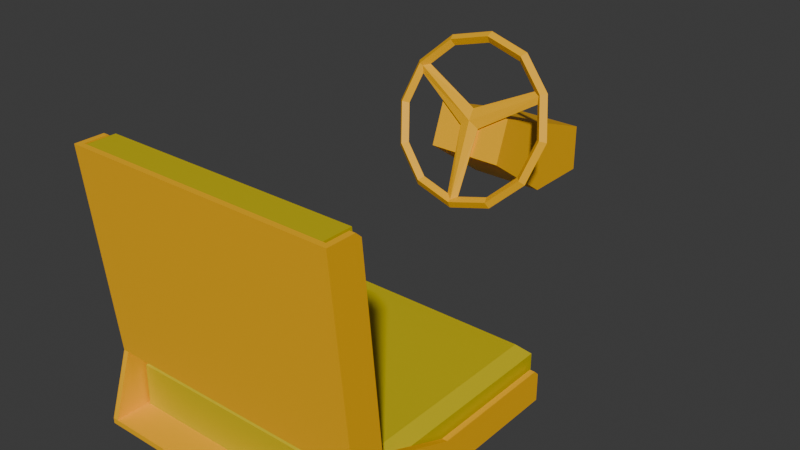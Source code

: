 # Source: seat_car_driver_tiny.blend  (saved by Blender 4.2.67; exported with 4.5.12 LTS)
import bpy
from mathutils import Matrix  # noqa: F401  (used for matrix-valued properties, if any)

bpy.ops.wm.read_factory_settings(use_empty=True)
scene = bpy.context.scene
scene.name = 'Scene'

# ---- collections
col_collection = bpy.data.collections.new('Collection'); scene.collection.children.link(col_collection)

# ---- materials (node trees are filled in below, after node groups)
mat_paintable_0 = bpy.data.materials.new('Paintable-0')
mat_paintable_0.alpha_threshold = 0.0
mat_paintable_0.roughness = 0.5
mat_paintable_0.line_color = (0.0, 0.0, 0.0, 1.0)
mat_paintable_1 = bpy.data.materials.new('Paintable-1')

# ---- material node trees
mat_paintable_0.use_nodes = True; mat_paintable_0.node_tree.nodes.clear()
_N = mat_paintable_0.node_tree.nodes; _L = mat_paintable_0.node_tree.links
n0 = _N.new('ShaderNodeOutputMaterial'); n0.name = 'Material Output'; n0.location = (300, 300)
n1 = _N.new('ShaderNodeBsdfPrincipled'); n1.name = 'Principled BSDF'; n1.location = (10, 300)
n1.inputs[0].default_value = (1.0, 0.4969, 0.0, 1.0)
n1.inputs[3].default_value = 1.45
_L.new(n1.outputs[0], n0.inputs[0])
n0.is_active_output = True
mat_paintable_1.use_nodes = True; mat_paintable_1.node_tree.nodes.clear()
_N = mat_paintable_1.node_tree.nodes; _L = mat_paintable_1.node_tree.links
n0 = _N.new('ShaderNodeBsdfPrincipled'); n0.name = 'プリンシプルBSDF'; n0.location = (10, 300)
n0.inputs[0].default_value = (0.6105, 0.491, 0.0, 1.0)
n1 = _N.new('ShaderNodeOutputMaterial'); n1.name = 'マテリアル出力'; n1.location = (300, 300)
_L.new(n0.outputs[0], n1.inputs[0])
n1.is_active_output = True

# ---- world
world_world = bpy.data.worlds.new('World'); scene.world = world_world
world_world.use_nodes = True; world_world.node_tree.nodes.clear()
_N = world_world.node_tree.nodes; _L = world_world.node_tree.links
n0 = _N.new('ShaderNodeOutputWorld'); n0.name = 'World Output'; n0.location = (300, 300)
n1 = _N.new('ShaderNodeBackground'); n1.name = 'Background'; n1.location = (10, 300)
n1.inputs[0].default_value = (0.05088, 0.05088, 0.05088, 1.0)
_L.new(n1.outputs[0], n0.inputs[0])
n0.is_active_output = True
world_world.color = (0.05088, 0.05088, 0.05088)
world_world.sun_shadow_jitter_overblur = 0.0

# ---- meshes
me_cube = bpy.data.meshes.new('Cube')
me_cube.from_pydata([(0.375, 0.125, -0.115), (0.375, -0.316, -0.115), (-0.125, 0.125, -0.115), (-0.125, -0.316, -0.115), (-0.125, -0.315, -0.125), (0.375, -0.315, -0.125), (0.375, 0.125, -0.125), (-0.125, 0.125, -0.125), (0.365, 0.125, -0.115), (-0.115, 0.125, -0.115), (0.365, 0.125, -0.125), (-0.115, 0.125, -0.125), (0.36, 0.125, -0.115), (-0.11, 0.125, -0.115), (0.365, -0.316, -0.115), (-0.115, -0.316, -0.115), (0.34, 0.105, -0.0175), (0.36, 0.125, -0.0375), (-0.11, 0.125, -0.0375), (-0.09, 0.105, -0.0175), (0.375, -0.3213, -0.0625), (-0.125, -0.3213, -0.0625), (0.375, 0.125, -0.0725), (0.375, 0.115, -0.0625), (-0.125, 0.115, -0.0625), (-0.125, 0.125, -0.0725), (-0.115, 0.125, -0.0725), (-0.115, 0.115, -0.0625), (0.365, 0.115, -0.0625), (0.365, 0.125, -0.0725), (0.36, -0.311, -0.115), (-0.11, -0.311, -0.115), (0.34, -0.29, -0.0175), (0.36, -0.31, -0.0375), (-0.11, -0.31, -0.0375), (-0.09, -0.29, -0.0175), (0.375, -0.375, -0.125), (-0.125, -0.375, -0.115), (-0.125, -0.375, -0.125), (0.375, -0.375, -0.115), (0.365, -0.375, -0.125), (-0.115, -0.375, -0.115), (-0.115, -0.375, -0.125), (0.365, -0.375, -0.115), (0.365, -0.3213, -0.0625), (-0.115, -0.3213, -0.0625), (0.375, -0.125, -0.115), (-0.125, -0.125, -0.115), (-0.125, -0.125, -0.125), (0.375, -0.125, -0.125), (0.365, -0.125, -0.115), (-0.115, -0.125, -0.115), (0.375, -0.125, -0.0625), (-0.125, -0.125, -0.0625), (0.365, -0.125, -0.0625), (-0.115, -0.125, -0.0625), (0.36, -0.125, -0.115), (-0.11, -0.125, -0.115), (-0.125, -0.3275, 0.0), (-0.125, -0.3375, 0.0), (0.375, -0.3275, 3.725e-09), (0.375, -0.3375, 3.725e-09), (0.36, -0.3275, 0.0), (-0.11, -0.3275, 0.0), (0.365, -0.3375, 0.0), (-0.115, -0.3375, 0.0), (-0.125, -0.275, 0.0), (-0.115, -0.275, 0.0), (0.365, -0.275, 0.0), (0.375, -0.275, 3.725e-09), (-0.125, -0.365, 0.375), (-0.125, -0.375, 0.375), (0.375, -0.365, 0.375), (0.375, -0.375, 0.375), (0.36, -0.365, 0.375), (-0.11, -0.365, 0.375), (0.365, -0.375, 0.375), (-0.115, -0.375, 0.375), (0.365, -0.3275, 0.0), (-0.115, -0.3275, 0.0), (0.365, -0.365, 0.375), (-0.115, -0.365, 0.375), (0.34, -0.257, 0.02), (0.36, -0.275, 0.0), (-0.11, -0.275, 0.0), (-0.09, -0.257, 0.02), (0.36, -0.3125, 0.375), (0.34, -0.2905, 0.355), (-0.09, -0.2905, 0.355), (-0.11, -0.3125, 0.375), (-0.125, -0.3225, 0.375), (-0.125, -0.3115, 0.365), (-0.115, -0.3115, 0.365), (-0.115, -0.3225, 0.375), (0.365, -0.3225, 0.375), (0.365, -0.3115, 0.365), (0.375, -0.3115, 0.365), (0.375, -0.3225, 0.375), (0.125, 0.3156, 0.4169), (0.125, 0.2968, 0.4238), (0.125, 0.3028, 0.4109), (0.125, 0.3097, 0.4297), (0.051, 0.3087, 0.3983), (0.051, 0.29, 0.4052), (0.056, 0.2964, 0.3936), (0.046, 0.3024, 0.4098), (-0.003172, 0.29, 0.3474), (-0.003172, 0.2712, 0.3544), (-0.01183, 0.2823, 0.3556), (-0.023, 0.2644, 0.278), (-0.023, 0.2456, 0.2849), (-0.013, 0.255, 0.2815), (-0.033, 0.255, 0.2815), (-0.003172, 0.2388, 0.2086), (-0.003172, 0.22, 0.2155), (0.005489, 0.2311, 0.2167), (-0.01183, 0.2277, 0.2074), (0.051, 0.22, 0.1578), (0.051, 0.2013, 0.1647), (0.056, 0.2136, 0.1693), (0.046, 0.2076, 0.1531), (0.125, 0.2132, 0.1392), (0.125, 0.1944, 0.1461), (0.125, 0.2003, 0.1332), (0.199, 0.22, 0.1578), (0.199, 0.2013, 0.1647), (0.194, 0.2136, 0.1693), (0.204, 0.2076, 0.1531), (0.2532, 0.2388, 0.2086), (0.2532, 0.22, 0.2155), (0.2445, 0.2311, 0.2167), (0.2618, 0.2277, 0.2074), (0.273, 0.2644, 0.278), (0.273, 0.2456, 0.2849), (0.263, 0.255, 0.2815), (0.283, 0.255, 0.2815), (0.2532, 0.29, 0.3474), (0.2532, 0.2712, 0.3544), (0.2618, 0.2823, 0.3556), (0.199, 0.3087, 0.3983), (0.199, 0.29, 0.4052), (0.194, 0.2964, 0.3936), (0.204, 0.3024, 0.4098), (0.1365, 0.2083, 0.1549), (0.1435, 0.2517, 0.2713), (0.125, 0.2102, 0.1456), (0.002479, 0.275, 0.3357), (0.001159, 0.2844, 0.3468), (0.1135, 0.2083, 0.1549), (0.1065, 0.251, 0.2716), (0.125, 0.2008, 0.149), (0.01388, 0.2818, 0.3541), (0.001159, 0.2751, 0.3503), (0.125, 0.2503, 0.2832), (0.125, 0.2627, 0.3024), (0.2488, 0.2751, 0.3503), (0.125, 0.2597, 0.2797), (0.2361, 0.2818, 0.3541), (0.2476, 0.275, 0.3356), (0.2488, 0.2844, 0.3468), (0.055, 0.2666, 0.2985), (0.195, 0.2666, 0.2985), (0.195, 0.5, 0.125), (0.055, 0.5, 0.125), (0.195, 0.375, 0.125), (0.055, 0.375, 0.125), (0.055, 0.5, 0.2124), (0.195, 0.5, 0.2124), (0.195, 0.2382, 0.2216), (0.055, 0.2382, 0.2216), (0.125, 0.2382, 0.2216), (0.09036, 0.2666, 0.2985), (0.1596, 0.2666, 0.2985)], [], [(0, 46, 49, 6), (10, 8, 0, 6), (15, 31, 57, 51), (7, 2, 9, 11), (10, 12, 8), (4, 38, 37, 3), (0, 22, 23, 52, 46), (9, 26, 27, 55, 51), (0, 8, 29, 22), (11, 9, 13), (13, 18, 17, 12), (12, 56, 50, 8), (34, 18, 13, 57, 31), (19, 35, 32, 16), (16, 32, 33, 17), (18, 34, 35, 19), (18, 19, 16, 17), (9, 2, 25, 26), (26, 25, 24, 27), (22, 29, 28, 23), (13, 12, 10, 11), (32, 35, 34, 33), (31, 30, 33, 34), (33, 30, 56, 12, 17), (40, 36, 39, 43), (38, 42, 41, 37), (39, 61, 64, 43), (40, 43, 41, 42), (1, 39, 36, 5), (15, 41, 43, 14), (63, 65, 79), (20, 60, 61, 39, 1), (63, 62, 64, 65), (15, 14, 30, 31), (43, 64, 78, 44, 14), (78, 64, 62), (3, 37, 59, 58, 21), (15, 45, 79, 65, 41), (52, 54, 68, 69), (5, 49, 46, 1), (54, 44, 78, 68), (1, 46, 52, 20), (15, 51, 55, 45), (3, 47, 48, 4), (21, 53, 47, 3), (44, 54, 50, 14), (47, 2, 7, 48), (53, 24, 25, 2, 47), (57, 13, 9, 51), (54, 28, 29, 8, 50), (55, 27, 24, 53), (52, 23, 28, 54), (56, 30, 14, 50), (60, 69, 96, 97, 72), (59, 65, 77, 71), (61, 60, 72, 73), (72, 97, 94, 80), (41, 65, 59, 37), (45, 55, 67, 79), (20, 52, 69, 60), (55, 53, 66, 67), (53, 21, 58, 66), (70, 71, 77, 81), (80, 76, 73, 72), (81, 77, 76, 80, 74, 75), (66, 58, 70, 90, 91), (68, 78, 80, 94, 95), (69, 68, 95, 96), (75, 74, 86, 89), (64, 61, 73, 76), (79, 67, 92, 93, 81), (65, 64, 76, 77), (81, 93, 90, 70), (58, 59, 71, 70), (62, 74, 80, 78), (75, 63, 79, 81), (74, 62, 83, 86), (63, 75, 89, 84), (82, 85, 88, 87), (83, 84, 85, 82), (87, 88, 89, 86), (82, 87, 86, 83), (88, 85, 84, 89), (62, 63, 84, 83), (90, 93, 92, 91), (94, 97, 96, 95), (67, 66, 91, 92), (168, 161, 172, 156, 170), (98, 102, 105, 101), (101, 105, 103, 99), (99, 103, 104, 100), (100, 104, 102, 98), (111, 115, 113, 109), (109, 113, 116, 112), (112, 116, 114, 110), (110, 114, 115, 111), (146, 149, 153, 152), (116, 120, 118, 114), (114, 118, 119, 115), (115, 119, 117, 113), (113, 117, 120, 116), (127, 131, 129, 125), (125, 129, 130, 126), (126, 130, 128, 124), (124, 128, 131, 127), (130, 134, 132, 128), (128, 132, 135, 131), (131, 135, 133, 129), (129, 133, 134, 130), (141, 100, 98, 139), (139, 98, 101, 142), (142, 101, 99, 140), (140, 99, 100, 141), (108, 106, 109, 112), (124, 121, 145, 143, 126), (121, 124, 127, 123), (123, 120, 117, 121), (123, 122, 118, 120), (143, 150, 122, 125, 126), (107, 110, 111, 146, 152), (105, 108, 107, 103), (119, 148, 145, 121, 117), (119, 118, 122, 150, 148), (104, 103, 107, 152, 151), (150, 153, 149, 148), (138, 135, 132, 136), (152, 153, 154, 151), (132, 134, 158, 159, 136), (139, 136, 159, 157, 141), (148, 149, 156, 170, 145), (139, 142, 138, 136), (140, 141, 157, 155, 137), (154, 156, 171, 147, 151), (154, 153, 155, 157), (156, 172, 159, 158, 144), (156, 144, 143, 145, 170), (144, 158, 155, 153), (149, 146, 147, 171, 156), (142, 140, 137, 138), (134, 133, 137, 155, 158), (144, 153, 150, 143), (154, 157, 159, 172, 156), (138, 137, 133, 135), (104, 151, 147, 106, 102), (109, 106, 147, 146, 111), (112, 110, 107, 108), (108, 105, 102, 106), (122, 123, 127, 125), (161, 167, 166, 160, 171, 172), (162, 167, 161, 168, 164), (162, 163, 166, 167), (162, 164, 165, 163), (168, 170, 169, 165, 164), (166, 163, 165, 169, 160), (170, 156, 171, 160, 169), (171, 156, 172)])
me_cube.polygons.foreach_set('material_index', [0, 0, 0, 0, 0, 0, 0, 0, 0, 0, 1, 0, 1, 1, 1, 1, 1, 0, 0, 0, 0, 1, 1, 1, 0, 0, 0, 0, 0, 0, 0, 0, 0, 0, 0, 0, 0, 0, 0, 0, 0, 0, 0, 0, 0, 0, 0, 0, 0, 0, 0, 0, 0, 0, 0, 0, 0, 0, 0, 0, 0, 0, 0, 0, 0, 0, 0, 0, 1, 0, 0, 0, 0, 0, 0, 0, 1, 1, 1, 1, 1, 1, 1, 1, 0, 0, 0, 0, 0, 0, 0, 0, 0, 0, 0, 0, 0, 0, 0, 0, 0, 0, 0, 0, 0, 0, 0, 0, 0, 0, 0, 0, 0, 0, 0, 0, 0, 0, 0, 0, 0, 0, 0, 0, 0, 0, 0, 0, 0, 0, 0, 0, 0, 0, 0, 0, 0, 0, 0, 0, 0, 0, 0, 0, 0, 0, 0, 0, 0, 0, 0, 0, 0, 0, 0, 0])
_uv = me_cube.uv_layers.new(name='UVMap')
_uv.uv.foreach_set('vector', [0.0, 0.0, 0.0, 0.0, 0.0, 0.0, 0.0, 0.0, 0.0, 0.0, 0.0, 0.0, 0.0, 0.0, 0.0, 0.0, 0.0, 0.0, 0.0, 0.0, 0.0, 0.0, 0.0, 0.0, 0.0, 0.0, 0.0, 0.0, 0.0, 0.0, 0.0, 0.0, 0.0, 0.0, 0.0, 0.0, 0.0, 0.0, 0.0, 0.0, 0.0, 0.0, 0.0, 0.0, 0.0, 0.0, 0.0, 0.0, 0.0, 0.0, 0.0, 0.0, 0.0, 0.0, 0.0, 0.0, 0.0, 0.0, 0.0, 0.0, 0.0, 0.0, 0.0, 0.0, 0.0, 0.0, 0.0, 0.0, 0.0, 0.0, 0.0, 0.0, 0.0, 0.0, 0.0, 0.0, 0.0, 0.0, 0.0, 0.0, 0.0, 0.0, 0.0, 0.0, 0.0, 0.0, 0.0, 0.0, 0.0, 0.0, 0.0, 0.0, 0.0, 0.0, 0.0, 0.0, 0.0, 0.0, 0.0, 0.0, 0.0, 0.0, 0.0, 0.0, 0.0, 0.0, 0.0, 0.0, 0.0, 0.0, 0.0, 0.0, 0.0, 0.0, 0.0, 0.0, 0.0, 0.0, 0.0, 0.0, 0.0, 0.0, 0.0, 0.0, 0.0, 0.0, 0.0, 0.0, 0.0, 0.0, 0.0, 0.0, 0.0, 0.0, 0.0, 0.0, 0.0, 0.0, 0.0, 0.0, 0.0, 0.0, 0.0, 0.0, 0.0, 0.0, 0.0, 0.0, 0.0, 0.0, 0.0, 0.0, 0.0, 0.0, 0.0, 0.0, 0.0, 0.0, 0.0, 0.0, 0.0, 0.0, 0.0, 0.0, 0.0, 0.0, 0.0, 0.0, 0.0, 0.0, 0.0, 0.0, 0.0, 0.0, 0.0, 0.0, 0.0, 0.0, 0.0, 0.0, 0.0, 0.0, 0.0, 0.0, 0.0, 0.0, 0.0, 0.0, 0.0, 0.0, 0.0, 0.0, 0.0, 0.0, 0.0, 0.0, 0.0, 0.0, 0.0, 0.0, 0.0, 0.0, 0.0, 0.0, 0.0, 0.0, 0.0, 0.0, 0.0, 0.0, 0.0, 0.0, 0.0, 0.0, 0.0, 0.0, 0.0, 0.0, 0.0, 0.0, 0.0, 0.0, 0.0, 0.0, 0.0, 0.0, 0.0, 0.0, 0.0, 0.0, 0.0, 0.0, 0.0, 0.0, 0.0, 0.0, 0.0, 0.0, 0.0, 0.0, 0.0, 0.0, 0.0, 0.0, 0.0, 0.0, 0.0, 0.0, 0.0, 0.0, 0.0, 0.0, 0.0, 0.0, 0.0, 0.0, 0.0, 0.0, 0.0, 0.0, 0.0, 0.0, 0.0, 0.0, 0.0, 0.0, 0.0, 0.0, 0.0, 0.0, 0.0, 0.0, 0.0, 0.0, 0.0, 0.0, 0.0, 0.0, 0.0, 0.0, 0.0, 0.0, 0.0, 0.0, 0.0, 0.0, 0.0, 0.0, 0.0, 0.0, 0.0, 0.0, 0.0, 0.0, 0.0, 0.0, 0.0, 0.0, 0.0, 0.0, 0.0, 0.0, 0.0, 0.0, 0.0, 0.0, 0.0, 0.0, 0.0, 0.0, 0.0, 0.0, 0.0, 0.0, 0.0, 0.0, 0.0, 0.0, 0.0, 0.0, 0.0, 0.0, 0.0, 0.0, 0.0, 0.0, 0.0, 0.0, 0.0, 0.0, 0.0, 0.0, 0.0, 0.0, 0.0, 0.0, 0.0, 0.0, 0.0, 0.0, 0.0, 0.0, 0.0, 0.0, 0.0, 0.0, 0.0, 0.0, 0.0, 0.0, 0.0, 0.0, 0.0, 0.0, 0.0, 0.0, 0.0, 0.0, 0.0, 0.0, 0.0, 0.0, 0.0, 0.0, 0.0, 0.0, 0.0, 0.0, 0.0, 0.0, 0.0, 0.0, 0.0, 0.0, 0.0, 0.0, 0.0, 0.0, 0.0, 0.0, 0.0, 0.0, 0.0, 0.0, 0.0, 0.0, 0.0, 0.0, 0.0, 0.0, 0.0, 0.0, 0.0, 0.0, 0.0, 0.0, 0.0, 0.0, 0.0, 0.0, 0.0, 0.0, 0.0, 0.0, 0.0, 0.0, 0.0, 0.0, 0.0, 0.0, 0.0, 0.0, 0.0, 0.0, 0.0, 0.0, 0.0, 0.0, 0.0, 0.0, 0.0, 0.0, 0.0, 0.0, 0.0, 0.0, 0.0, 0.0, 0.0, 0.0, 0.0, 0.0, 0.0, 0.0, 0.0, 0.0, 0.0, 0.0, 0.0, 0.0, 0.0, 0.0, 0.0, 0.0, 0.0, 0.0, 0.0, 0.0, 0.0, 0.0, 0.0, 0.0, 0.0, 0.0, 0.0, 0.0, 0.0, 0.0, 0.0, 0.0, 0.0, 0.0, 0.0, 0.0, 0.0, 0.0, 0.0, 0.0, 0.0, 0.0, 0.0, 0.0, 0.0, 0.0, 0.0, 0.0, 0.0, 0.0, 0.0, 0.0, 0.0, 0.0, 0.0, 0.0, 0.0, 0.0, 0.0, 0.0, 0.0, 0.0, 0.0, 0.0, 0.0, 0.0, 0.0, 0.0, 0.0, 0.0, 0.0, 0.0, 0.0, 0.0, 0.0, 0.0, 0.0, 0.0, 0.0, 0.0, 0.0, 0.0, 0.0, 0.0, 0.0, 0.0, 0.0, 0.0, 0.0, 0.0, 0.0, 0.0, 0.0, 0.0, 0.0, 0.0, 0.0, 0.0, 0.0, 0.0, 0.0, 0.0, 0.0, 0.0, 0.0, 0.0, 0.0, 0.0, 0.0, 0.0, 0.0, 0.0, 0.0, 0.0, 0.0, 0.0, 0.0, 0.0, 0.0, 0.0, 0.0, 0.0, 0.0, 0.0, 0.0, 0.0, 0.0, 0.0, 0.0, 0.0, 0.0, 0.0, 0.0, 0.0, 0.0, 0.0, 0.0, 0.0, 0.0, 0.0, 0.0, 0.0, 0.0, 0.0, 0.0, 0.0, 0.0, 0.0, 0.0, 0.0, 0.0, 0.0, 0.0, 0.0, 0.0, 0.0, 0.0, 0.0, 0.0, 0.0, 0.0, 0.0, 0.0, 0.0, 0.0, 0.0, 0.0, 0.0, 0.0, 0.0, 0.0, 0.0, 0.0, 0.0, 0.0, 0.0, 0.0, 0.0, 0.0, 0.0, 0.0, 0.0, 0.0, 0.0, 0.0, 0.0, 0.0, 0.0, 0.0, 0.0, 0.0, 0.0, 0.0, 0.0, 0.0, 0.0, 0.0, 0.0, 0.0, 0.0, 0.0, 0.0, 0.0, 0.0, 0.0, 0.0, 0.0, 0.0, 0.0, 0.0, 0.0, 0.0, 0.0, 0.0, 0.0, 0.0, 0.0, 0.0, 0.0, 0.0, 0.0, 0.0, 0.0, 0.0, 0.0, 0.0, 0.0, 0.0, 0.0, 0.0, 0.0, 0.0, 0.0, 0.0, 0.0, 0.0, 0.0, 0.0, 0.0, 0.0, 0.0, 0.0, 0.0, 0.0, 0.0, 0.0, 0.0, 0.0, 0.0, 0.0, 0.0, 0.0, 0.0, 0.0, 0.0, 0.0, 0.0, 0.0, 0.0, 0.0, 0.0, 0.0, 0.0, 0.0, 0.0, 0.0, 0.0, 0.0, 0.0, 0.0, 0.0, 0.0, 0.0, 0.0, 0.0, 0.0, 0.0, 0.0, 0.0, 0.0, 0.0, 0.0, 0.0, 0.0, 0.0, 0.0, 0.0, 0.0, 0.0, 0.0, 0.0, 0.0, 0.0, 0.0, 0.0, 0.0, 0.0, 0.0, 0.0, 0.0, 0.0, 0.0, 0.0, 0.0, 0.0, 0.0, 0.0, 0.0, 0.0, 0.0, 0.0, 0.0, 0.0, 0.0, 0.0, 0.0, 0.0, 0.0, 0.0, 0.0, 0.0, 0.0, 0.0, 0.0, 0.0, 0.0, 0.0, 0.0, 0.0, 0.0, 0.0, 0.0, 0.0, 0.0, 0.0, 0.0, 0.0, 0.0, 0.0, 0.0, 0.0, 0.0, 0.0, 0.0, 0.0, 0.0, 0.0, 0.0, 0.0, 0.0, 0.0, 0.0, 0.0, 0.0, 0.0, 0.0, 0.0, 0.0, 0.0, 0.0, 0.0, 0.0, 0.0, 0.0, 0.0, 0.0, 0.0, 0.0, 0.0, 0.0, 0.0, 0.0, 0.0, 0.0, 0.0, 0.0, 0.0, 0.0, 0.0, 0.0, 0.0, 0.0, 0.0, 0.0, 0.0, 0.0, 0.0, 0.0, 0.0, 0.0, 0.0, 0.0, 0.0, 0.0, 0.0, 0.0, 0.0, 0.0, 0.0, 0.0, 0.0, 0.0, 0.0, 0.0, 0.0, 0.0, 0.0, 0.0, 0.0, 0.0, 0.0, 0.0, 0.0, 0.0, 0.0, 0.0, 0.0, 0.0, 0.0, 0.0, 0.0, 0.0, 0.0, 0.0, 0.0, 0.0, 0.0, 0.0, 0.0, 0.0, 0.0, 0.0, 0.0, 0.0, 0.0, 0.0, 0.0, 0.0, 0.0, 0.0, 0.0, 0.0, 0.0, 0.0, 0.0, 0.0, 0.0, 0.0, 0.0, 0.0, 0.0, 0.0, 0.0, 0.0, 0.0, 0.0, 0.0, 0.0, 0.0, 0.0, 0.0, 0.0, 0.0, 0.0, 0.0, 0.0, 0.0, 0.0, 0.0, 0.0, 0.0, 0.0, 0.0, 0.0, 0.0, 0.0, 0.0, 0.0, 0.0, 0.0, 0.0, 0.0, 0.0, 0.0, 0.0, 0.0, 0.0, 0.0, 0.0, 0.0, 0.0, 0.0, 0.0, 0.0, 0.0, 0.0, 0.0, 0.0, 0.0, 0.0, 0.0, 0.0, 0.0, 0.0, 0.0, 0.0, 0.0, 0.0, 0.0, 0.0, 0.0, 0.0, 0.0, 0.0, 0.0, 0.0, 0.0, 0.0, 0.0, 0.0, 0.0, 0.0, 0.0, 0.0, 0.0, 0.0, 0.0, 0.0, 0.0, 0.0, 0.0, 0.0, 0.0, 0.0, 0.0, 0.0, 0.0, 0.0, 0.0, 0.0, 0.0, 0.0, 0.0, 0.0, 0.0, 0.0, 0.0, 0.0, 0.0, 0.0, 0.0, 0.0, 0.0, 0.0, 0.0, 0.0, 0.0, 0.0, 0.0, 0.0, 0.0, 0.0, 0.0, 0.0, 0.0, 0.0, 0.0, 0.0, 0.0, 0.0, 0.0, 0.0, 0.0, 0.0, 0.0, 0.0, 0.0, 0.0, 0.0, 0.0, 0.0, 0.0, 0.0, 0.0, 0.0, 0.0, 0.0, 0.0, 0.0, 0.0, 0.0, 0.0, 0.0, 0.0, 0.0, 0.0, 0.0, 0.0, 0.0, 0.0, 0.0, 0.0, 0.0, 0.0, 0.0, 0.0, 0.0, 0.0, 0.0, 0.0, 0.0, 0.0, 0.0, 0.0, 0.0, 0.0, 0.0, 0.0, 0.0, 0.0, 0.0, 0.0, 0.0, 0.0, 0.0, 0.0, 0.0, 0.0, 0.0, 0.0, 0.0, 0.0, 0.0, 0.0, 0.0, 0.0, 0.0, 0.0, 0.0, 0.0, 0.0, 0.0, 0.0, 0.0, 0.0, 0.0, 0.0, 0.0, 0.0, 0.0, 0.0, 0.0, 0.0, 0.0, 0.0, 0.0, 0.0, 0.0, 0.0, 0.0, 0.0, 0.0, 0.0, 0.0, 0.0, 0.0, 0.0, 0.0, 0.0, 0.0, 0.0, 0.0, 0.0, 0.0, 0.0, 0.0, 0.0, 0.0, 0.0, 0.0, 0.0, 0.0, 0.0, 0.0, 0.0, 0.0, 0.0, 0.0, 0.0, 0.0, 0.0, 0.0, 0.0, 0.0, 0.0, 0.0, 0.0, 0.0, 0.0, 0.0, 0.0, 0.0, 0.0, 0.0, 0.0, 0.0, 0.0, 0.0, 0.0, 0.0, 0.0, 0.0, 0.0, 0.0, 0.0, 0.0, 0.0, 0.0, 0.0, 0.0, 0.0, 0.0, 0.0, 0.0, 0.0, 0.0, 0.0, 0.0, 0.0, 0.0, 0.0, 0.0, 0.0, 0.0, 0.0, 0.0, 0.0, 0.0, 0.0, 0.0, 0.0, 0.0, 0.0, 0.0, 0.0, 0.0, 0.0, 0.0, 0.0, 0.0, 0.0, 0.0, 0.0, 0.0, 0.0, 0.0, 0.0, 0.0, 0.0, 0.0, 0.0, 0.0, 0.0, 0.0, 0.0, 0.0, 0.0, 0.0, 0.0, 0.0, 0.0, 0.0, 0.0, 0.0, 0.0, 0.0, 0.0, 0.0, 0.0, 0.0, 0.0, 0.0, 0.0, 0.0, 0.0, 0.0, 0.0, 0.0, 0.0, 0.0, 0.0, 0.0, 0.0, 0.0, 0.0, 0.0, 0.0, 0.0, 0.0, 0.0, 0.0, 0.0, 0.0, 0.0, 0.0, 0.0, 0.0, 0.0, 0.0, 0.0, 0.0, 0.0, 0.0, 0.0, 0.0, 0.0, 0.0, 0.0, 0.0, 0.0, 0.0, 0.0, 0.0, 0.0, 0.0, 0.0, 0.0, 0.0, 0.0, 0.0, 0.0, 0.0, 0.0, 0.0, 0.0, 0.0, 0.0, 0.0, 0.0, 0.0, 0.0, 0.0, 0.0, 0.0, 0.0, 0.0, 0.0, 0.0, 0.0, 0.0, 0.0, 0.0, 0.0, 0.0, 0.0, 0.0, 0.0, 0.0, 0.0, 0.0, 0.0, 0.0, 0.0, 0.0, 0.0, 0.0, 0.0, 0.0, 0.0, 0.0, 0.0, 0.0, 0.0, 0.0, 0.0, 0.0, 0.0, 0.0, 0.0, 0.0, 0.0, 0.0, 0.0, 0.0, 0.0, 0.0, 0.0, 0.0, 0.0, 0.0, 0.0, 0.0])
me_cube.materials.append(mat_paintable_0)
me_cube.materials.append(mat_paintable_1)
me_cube.use_mirror_vertex_groups = False
me_cube.update()

# ---- objects
ob_cube = bpy.data.objects.new('Cube', me_cube)

# ---- transforms, parenting, visibility, modifiers, constraints
ob_cube.location = (0.0, 0.0, 0.0)
ob_cube.lock_rotations_4d = False
ob_cube.empty_display_type = 'ARROWS'
ob_cube.lineart.crease_threshold = 0.0

# ---- collection membership
col_collection.objects.link(ob_cube)

# ---- scene / render settings (as saved in the file)
scene.frame_start = 1; scene.frame_end = 250; scene.frame_set(11)
scene.render.engine = 'BLENDER_EEVEE_NEXT'
bpy.context.view_layer.update()

# ---- added for rendering (the .blend has no active camera and no usable light): camera, sun
cam_auto = bpy.data.cameras.new('AutoCamera')
cam_auto.lens = 50.0
cam_auto.sensor_width = 36.0
cam_auto.clip_end = 1000.0
ob_auto_camera = bpy.data.objects.new('AutoCamera', cam_auto)
scene.collection.objects.link(ob_auto_camera)
ob_auto_camera.location = (1.18934, -1.21471, 1.00382)
ob_auto_camera.rotation_euler = (1.09748, -7.21219e-08, 0.694738)
scene.camera = ob_auto_camera
light_auto_sun = bpy.data.lights.new('AutoSun', 'SUN')
light_auto_sun.energy = 3.0
light_auto_sun.angle = 0.0523599
ob_auto_sun = bpy.data.objects.new('AutoSun', light_auto_sun)
scene.collection.objects.link(ob_auto_sun)
ob_auto_sun.rotation_euler = (0.872665, 0.174533, 0.523599)
bpy.context.view_layer.update()
